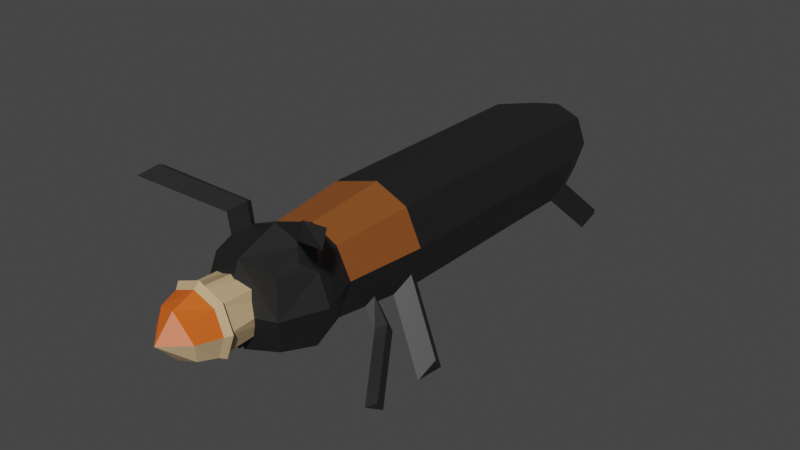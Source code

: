 # Source: grub.blend  (saved by Blender 2.82.7; exported with 4.5.12 LTS)
import bpy
from mathutils import Matrix  # noqa: F401  (used for matrix-valued properties, if any)

bpy.ops.wm.read_factory_settings(use_empty=True)
scene = bpy.context.scene
scene.name = 'Scene'

# ---- collections
col_collection = bpy.data.collections.new('Collection'); scene.collection.children.link(col_collection)

# ---- materials (node trees are filled in below, after node groups)
mat_grub = bpy.data.materials.new('grub')
mat_grub.alpha_threshold = 0.0
mat_grub.use_transparent_shadow = False
mat_grub.line_color = (0.0, 0.0, 0.0, 1.0)
mat_grub_face = bpy.data.materials.new('grub face')
mat_grub_face.use_transparent_shadow = False
mat_caneborer = bpy.data.materials.new('CaneBorer')
mat_caneborer.use_transparent_shadow = False
mat_thorax = bpy.data.materials.new('thorax')
mat_thorax.use_transparent_shadow = False

# ---- material node trees
mat_grub.use_nodes = True; mat_grub.node_tree.nodes.clear()
_N = mat_grub.node_tree.nodes; _L = mat_grub.node_tree.links
n0 = _N.new('ShaderNodeOutputMaterial'); n0.name = 'Material Output'; n0.location = (300, 300)
n1 = _N.new('ShaderNodeBsdfPrincipled'); n1.name = 'Principled BSDF'; n1.location = (10, 300)
n1.distribution = 'GGX'
n1.subsurface_method = 'BURLEY'
n1.inputs[0].default_value = (0.5926, 0.4084, 0.2266, 1.0)
n1.inputs[2].default_value = 0.4
n1.inputs[3].default_value = 1.45
n1.inputs[27].default_value = (0.0, 0.0, 0.0, 1.0)
n1.inputs[28].default_value = 1.0
_L.new(n1.outputs[0], n0.inputs[0])
n0.is_active_output = True
mat_grub_face.use_nodes = True; mat_grub_face.node_tree.nodes.clear()
_N = mat_grub_face.node_tree.nodes; _L = mat_grub_face.node_tree.links
n0 = _N.new('ShaderNodeOutputMaterial'); n0.name = 'Material Output'; n0.location = (300, 300)
n1 = _N.new('ShaderNodeBsdfPrincipled'); n1.name = 'Principled BSDF'; n1.location = (10, 300)
n1.distribution = 'GGX'
n1.subsurface_method = 'BURLEY'
n1.inputs[0].default_value = (0.723, 0.1163, 0.01115, 1.0)
n1.inputs[3].default_value = 1.45
n1.inputs[27].default_value = (0.0, 0.0, 0.0, 1.0)
n1.inputs[28].default_value = 1.0
_L.new(n1.outputs[0], n0.inputs[0])
n0.is_active_output = True
mat_caneborer.use_nodes = True; mat_caneborer.node_tree.nodes.clear()
_N = mat_caneborer.node_tree.nodes; _L = mat_caneborer.node_tree.links
n0 = _N.new('ShaderNodeOutputMaterial'); n0.name = 'Material Output'; n0.location = (300, 300)
n1 = _N.new('ShaderNodeBsdfPrincipled'); n1.name = 'Principled BSDF'; n1.location = (10, 300)
n1.distribution = 'GGX'
n1.subsurface_method = 'BURLEY'
n1.inputs[0].default_value = (0.01222, 0.01222, 0.01222, 1.0)
n1.inputs[3].default_value = 1.45
n1.inputs[27].default_value = (0.0, 0.0, 0.0, 1.0)
n1.inputs[28].default_value = 1.0
_L.new(n1.outputs[0], n0.inputs[0])
n0.is_active_output = True
mat_thorax.use_nodes = True; mat_thorax.node_tree.nodes.clear()
_N = mat_thorax.node_tree.nodes; _L = mat_thorax.node_tree.links
n0 = _N.new('ShaderNodeOutputMaterial'); n0.name = 'Material Output'; n0.location = (300, 300)
n1 = _N.new('ShaderNodeBsdfPrincipled'); n1.name = 'Principled BSDF'; n1.location = (10, 300)
n1.distribution = 'GGX'
n1.subsurface_method = 'BURLEY'
n1.inputs[0].default_value = (0.2598, 0.07727, 0.01569, 1.0)
n1.inputs[3].default_value = 1.45
n1.inputs[27].default_value = (0.0, 0.0, 0.0, 1.0)
n1.inputs[28].default_value = 1.0
_L.new(n1.outputs[0], n0.inputs[0])
n0.is_active_output = True

# ---- world
world_world = bpy.data.worlds.new('World'); scene.world = world_world
world_world.use_nodes = True; world_world.node_tree.nodes.clear()
_N = world_world.node_tree.nodes; _L = world_world.node_tree.links
n0 = _N.new('ShaderNodeOutputWorld'); n0.name = 'World Output'; n0.location = (300, 300)
n1 = _N.new('ShaderNodeBackground'); n1.name = 'Background'; n1.location = (10, 300)
n1.inputs[0].default_value = (0.05088, 0.05088, 0.05088, 1.0)
_L.new(n1.outputs[0], n0.inputs[0])
n0.is_active_output = True
world_world.color = (0.05088, 0.05088, 0.05088)
world_world.use_sun_shadow = False
world_world.sun_shadow_jitter_overblur = 0.0

# ---- meshes
me_cube = bpy.data.meshes.new('Cube')
me_cube.from_pydata([(0.2146, -0.05286, 0.297), (0.2146, -0.05286, -0.2994), (0.1814, -1.471, 0.2638), (0.1814, -1.471, -0.2662), (-0.3818, -0.05286, 0.297), (-0.3818, -0.05286, -0.2994), (-0.3486, -1.471, 0.2638), (-0.3486, -1.471, -0.2662), (-0.4067, -1.206, -0.3243), (-0.0836, 0.01248, -0.3647), (0.2799, 0.01248, -0.001199), (-0.4067, -1.529, -0.001199), (0.2395, -1.529, -0.001199), (-0.4471, 0.01248, -0.001199), (-0.0836, -1.529, 0.3219), (0.2395, -1.206, 0.3219), (-0.0836, -1.529, -0.3243), (-0.4067, -1.206, 0.3219), (-0.0836, 0.01248, 0.3623), (0.2395, -1.206, -0.3243), (-0.0836, -1.206, 0.4438), (-0.0836, -1.823, -0.001199), (-0.5286, -1.206, -0.001199), (-0.0836, -1.206, -0.4462), (0.3614, -1.206, -0.001199), (0.1252, 0.9926, -0.449), (0.5363, 1.604, 0.2638), (0.5363, 1.604, -0.2662), (0.006278, 1.604, 0.2638), (0.006278, 1.604, -0.2662), (0.2713, 1.662, -0.3243), (0.5944, 1.662, -0.001199), (-0.0518, 1.662, -0.001199), (0.2713, 1.662, 0.3219), (0.2713, 1.904, -0.001199), (-0.2421, 0.9121, -0.3685), (0.5729, 0.9926, -0.001199), (0.4924, 0.9121, -0.3685), (0.4924, 0.9121, 0.3661), (0.1252, 0.9926, 0.4466), (-0.2421, 0.9121, 0.3661), (-0.3226, 0.9926, -0.001199), (-0.4609, -1.122, -0.3636), (0.2872, -1.122, 0.3845), (-0.4609, -1.122, 0.3845), (0.2872, -1.122, -0.3636), (-0.08683, -1.122, 0.5256), (-0.602, -1.122, 0.01044), (-0.08683, -1.122, -0.5047), (0.4283, -1.122, 0.01044), (0.3061, 0.03213, 0.4034), (0.3061, 0.03213, -0.3825), (-0.4799, 0.03213, 0.4034), (-0.4799, 0.03213, -0.3825), (-0.08691, 0.1182, -0.4687), (0.3922, 0.1182, 0.01043), (-0.566, 0.1182, 0.01043), (-0.08691, 0.1182, 0.4895), (0.08917, 1.163, -0.5787), (-0.371, 1.062, -0.4779), (0.6501, 1.163, -0.01773), (0.5493, 1.062, -0.4779), (0.5493, 1.062, 0.4424), (0.08917, 1.163, 0.5432), (-0.371, 1.062, 0.4424), (-0.4718, 1.163, -0.01773), (0.08917, 1.147, -0.4006), (-0.2249, 1.078, -0.3318), (0.4721, 1.147, -0.01773), (0.4033, 1.078, -0.3318), (0.4033, 1.078, 0.2964), (0.08917, 1.147, 0.3652), (-0.2249, 1.078, 0.2964), (-0.2938, 1.147, -0.01773), (0.2031, 0.04342, 0.3004), (0.2031, 0.04342, -0.2795), (-0.3769, 0.04342, 0.3004), (-0.3769, 0.04342, -0.2795), (-0.08691, 0.107, -0.3431), (0.2666, 0.107, 0.01043), (-0.4404, 0.107, 0.01043), (-0.08691, 0.107, 0.364), (-0.31, -1.122, -0.2128), (0.1364, -1.122, 0.2336), (-0.31, -1.122, 0.2336), (0.1364, -1.122, -0.2128), (-0.08683, -1.122, 0.3178), (-0.3942, -1.122, 0.01044), (-0.08683, -1.122, -0.297), (0.2206, -1.122, 0.01044)], [], [(0, 18, 20, 15), (18, 4, 17, 20), (20, 17, 6, 14), (15, 20, 14, 2), (3, 12, 21, 16), (12, 2, 14, 21), (21, 14, 6, 11), (16, 21, 11, 7), (7, 11, 22, 8), (11, 6, 17, 22), (22, 17, 4, 13), (8, 22, 13, 5), (5, 9, 23, 8), (9, 1, 19, 23), (23, 19, 3, 16), (8, 23, 16, 7), (1, 10, 24, 19), (10, 0, 15, 24), (24, 15, 2, 12), (19, 24, 12, 3), (41, 40, 28, 32), (39, 38, 26, 33), (25, 35, 29, 30), (36, 37, 27, 31), (29, 32, 34, 30), (32, 28, 33, 34), (34, 33, 26, 31), (30, 34, 31, 27), (38, 36, 31, 26), (37, 25, 30, 27), (35, 41, 32, 29), (40, 39, 33, 28), (4, 18, 39, 40), (5, 13, 41, 35), (1, 9, 25, 37), (0, 10, 36, 38), (10, 1, 37, 36), (9, 5, 35, 25), (18, 0, 38, 39), (13, 4, 40, 41), (19, 23, 48, 45), (22, 8, 42, 47), (17, 22, 47, 44), (20, 15, 43, 46), (17, 20, 46, 44), (24, 19, 45, 49), (15, 24, 49, 43), (23, 8, 42, 48), (10, 0, 50, 55), (9, 1, 51, 54), (13, 5, 53, 56), (18, 4, 52, 57), (1, 10, 55, 51), (5, 9, 54, 53), (0, 18, 57, 50), (4, 13, 56, 52), (41, 40, 64, 65), (25, 35, 59, 58), (38, 36, 60, 62), (35, 41, 65, 59), (39, 38, 62, 63), (36, 37, 61, 60), (37, 25, 58, 61), (40, 39, 63, 64), (61, 58, 66, 69), (64, 63, 71, 72), (65, 64, 72, 73), (58, 59, 67, 66), (62, 60, 68, 70), (59, 65, 73, 67), (63, 62, 70, 71), (60, 61, 69, 68), (50, 57, 81, 74), (56, 53, 77, 80), (51, 55, 79, 75), (53, 54, 78, 77), (57, 52, 76, 81), (52, 56, 80, 76), (55, 50, 74, 79), (54, 51, 75, 78), (46, 43, 83, 86), (43, 49, 89, 83), (45, 48, 88, 85), (44, 47, 87, 84), (44, 46, 86, 84), (49, 45, 85, 89), (48, 42, 82, 88), (47, 42, 82, 87)])
me_cube.polygons.foreach_set('material_index', [0, 0, 1, 1, 0, 1, 1, 0, 0, 1, 0, 0, 0, 0, 0, 0, 0, 0, 1, 0, 0, 0, 0, 0, 0, 0, 0, 0, 0, 0, 0, 0, 0, 0, 0, 0, 0, 0, 0, 0, 0, 0, 0, 0, 0, 0, 0, 0, 0, 0, 0, 0, 0, 0, 0, 0, 0, 0, 0, 0, 0, 0, 0, 0, 0, 0, 0, 0, 0, 0, 0, 0, 0, 0, 0, 0, 0, 0, 0, 0, 0, 0, 0, 0, 0, 0, 0, 0])
_uv = me_cube.uv_layers.new(name='UVMap')
_uv.uv.foreach_set('vector', [0.6667, 0.4583, 0.7552, 0.4948, 0.7517, 0.625, 0.6319, 0.625, 0.7552, 0.4948, 0.875, 0.5, 0.875, 0.625, 0.7517, 0.625, 0.7517, 0.625, 0.875, 0.625, 0.875, 0.75, 0.7552, 0.7552, 0.6319, 0.625, 0.7517, 0.625, 0.7552, 0.7552, 0.6667, 0.7917, 0.3333, 0.7917, 0.5, 0.7569, 0.5, 0.8767, 0.3698, 0.8802, 0.5, 0.7569, 0.6667, 0.7917, 0.6302, 0.8802, 0.5, 0.8767, 0.5, 0.8767, 0.6302, 0.8802, 0.625, 1.0, 0.5, 1.0, 0.3698, 0.8802, 0.5, 0.8767, 0.5, 1.0, 0.375, 1.0, 0.375, 0.0, 0.5, 0.0, 0.5, 0.125, 0.375, 0.125, 0.5, 0.0, 0.625, 0.0, 0.625, 0.125, 0.5, 0.125, 0.5, 0.125, 0.625, 0.125, 0.625, 0.25, 0.5, 0.25, 0.375, 0.125, 0.5, 0.125, 0.5, 0.25, 0.375, 0.25, 0.125, 0.5, 0.2448, 0.4948, 0.2483, 0.625, 0.125, 0.625, 0.2448, 0.4948, 0.3333, 0.4583, 0.3681, 0.625, 0.2483, 0.625, 0.2483, 0.625, 0.3681, 0.625, 0.3333, 0.7917, 0.2448, 0.7552, 0.125, 0.625, 0.2483, 0.625, 0.2448, 0.7552, 0.125, 0.75, 0.3333, 0.4583, 0.5, 0.4931, 0.5, 0.625, 0.3681, 0.625, 0.5, 0.4931, 0.6667, 0.4583, 0.6319, 0.625, 0.5, 0.625, 0.5, 0.625, 0.6319, 0.625, 0.6667, 0.7917, 0.5, 0.7569, 0.3681, 0.625, 0.5, 0.625, 0.5, 0.7569, 0.3333, 0.7917, 0.5, 0.25, 0.625, 0.25, 0.625, 0.25, 0.5, 0.25, 0.7552, 0.4948, 0.6667, 0.4583, 0.6667, 0.4583, 0.7552, 0.4948, 0.2448, 0.4948, 0.125, 0.5, 0.125, 0.5, 0.2448, 0.4948, 0.5, 0.4931, 0.3333, 0.4583, 0.3333, 0.4583, 0.5, 0.4931, 0.375, 0.25, 0.5, 0.25, 0.5, 0.3733, 0.3698, 0.3698, 0.5, 0.25, 0.625, 0.25, 0.6302, 0.3698, 0.5, 0.3733, 0.5, 0.3733, 0.6302, 0.3698, 0.6667, 0.4583, 0.5, 0.4931, 0.3698, 0.3698, 0.5, 0.3733, 0.5, 0.4931, 0.3333, 0.4583, 0.6667, 0.4583, 0.5, 0.4931, 0.5, 0.4931, 0.6667, 0.4583, 0.3333, 0.4583, 0.2448, 0.4948, 0.2448, 0.4948, 0.3333, 0.4583, 0.375, 0.25, 0.5, 0.25, 0.5, 0.25, 0.375, 0.25, 0.875, 0.5, 0.7552, 0.4948, 0.7552, 0.4948, 0.875, 0.5, 0.875, 0.5, 0.7552, 0.4948, 0.7552, 0.4948, 0.875, 0.5, 0.375, 0.25, 0.5, 0.25, 0.5, 0.25, 0.375, 0.25, 0.3333, 0.4583, 0.2448, 0.4948, 0.2448, 0.4948, 0.3333, 0.4583, 0.6667, 0.4583, 0.5, 0.4931, 0.5, 0.4931, 0.6667, 0.4583, 0.5, 0.4931, 0.3333, 0.4583, 0.3333, 0.4583, 0.5, 0.4931, 0.2448, 0.4948, 0.125, 0.5, 0.125, 0.5, 0.2448, 0.4948, 0.7552, 0.4948, 0.6667, 0.4583, 0.6667, 0.4583, 0.7552, 0.4948, 0.5, 0.25, 0.625, 0.25, 0.625, 0.25, 0.5, 0.25, 0.3681, 0.625, 0.2483, 0.625, 0.2483, 0.625, 0.3681, 0.625, 0.5, 0.125, 0.375, 0.125, 0.375, 0.125, 0.5, 0.125, 0.625, 0.125, 0.5, 0.125, 0.5, 0.125, 0.625, 0.125, 0.7517, 0.625, 0.6319, 0.625, 0.6319, 0.625, 0.7517, 0.625, 0.875, 0.625, 0.7517, 0.625, 0.7517, 0.625, 0.875, 0.625, 0.5, 0.625, 0.3681, 0.625, 0.3681, 0.625, 0.5, 0.625, 0.6319, 0.625, 0.5, 0.625, 0.5, 0.625, 0.6319, 0.625, 0.2483, 0.625, 0.125, 0.625, 0.125, 0.625, 0.2483, 0.625, 0.5, 0.4931, 0.6667, 0.4583, 0.6667, 0.4583, 0.5, 0.4931, 0.2448, 0.4948, 0.3333, 0.4583, 0.3333, 0.4583, 0.2448, 0.4948, 0.5, 0.25, 0.375, 0.25, 0.375, 0.25, 0.5, 0.25, 0.7552, 0.4948, 0.875, 0.5, 0.875, 0.5, 0.7552, 0.4948, 0.3333, 0.4583, 0.5, 0.4931, 0.5, 0.4931, 0.3333, 0.4583, 0.125, 0.5, 0.2448, 0.4948, 0.2448, 0.4948, 0.125, 0.5, 0.6667, 0.4583, 0.7552, 0.4948, 0.7552, 0.4948, 0.6667, 0.4583, 0.625, 0.25, 0.5, 0.25, 0.5, 0.25, 0.625, 0.25, 0.5, 0.25, 0.625, 0.25, 0.625, 0.25, 0.5, 0.25, 0.2448, 0.4948, 0.125, 0.5, 0.125, 0.5, 0.2448, 0.4948, 0.6667, 0.4583, 0.5, 0.4931, 0.5, 0.4931, 0.6667, 0.4583, 0.375, 0.25, 0.5, 0.25, 0.5, 0.25, 0.375, 0.25, 0.7552, 0.4948, 0.6667, 0.4583, 0.6667, 0.4583, 0.7552, 0.4948, 0.5, 0.4931, 0.3333, 0.4583, 0.3333, 0.4583, 0.5, 0.4931, 0.3333, 0.4583, 0.2448, 0.4948, 0.2448, 0.4948, 0.3333, 0.4583, 0.875, 0.5, 0.7552, 0.4948, 0.7552, 0.4948, 0.875, 0.5, 0.3333, 0.4583, 0.2448, 0.4948, 0.2448, 0.4948, 0.3333, 0.4583, 0.875, 0.5, 0.7552, 0.4948, 0.7552, 0.4948, 0.875, 0.5, 0.5, 0.25, 0.625, 0.25, 0.625, 0.25, 0.5, 0.25, 0.2448, 0.4948, 0.125, 0.5, 0.125, 0.5, 0.2448, 0.4948, 0.6667, 0.4583, 0.5, 0.4931, 0.5, 0.4931, 0.6667, 0.4583, 0.375, 0.25, 0.5, 0.25, 0.5, 0.25, 0.375, 0.25, 0.7552, 0.4948, 0.6667, 0.4583, 0.6667, 0.4583, 0.7552, 0.4948, 0.5, 0.4931, 0.3333, 0.4583, 0.3333, 0.4583, 0.5, 0.4931, 0.6667, 0.4583, 0.7552, 0.4948, 0.7552, 0.4948, 0.6667, 0.4583, 0.5, 0.25, 0.375, 0.25, 0.375, 0.25, 0.5, 0.25, 0.3333, 0.4583, 0.5, 0.4931, 0.5, 0.4931, 0.3333, 0.4583, 0.125, 0.5, 0.2448, 0.4948, 0.2448, 0.4948, 0.125, 0.5, 0.7552, 0.4948, 0.875, 0.5, 0.875, 0.5, 0.7552, 0.4948, 0.625, 0.25, 0.5, 0.25, 0.5, 0.25, 0.625, 0.25, 0.5, 0.4931, 0.6667, 0.4583, 0.6667, 0.4583, 0.5, 0.4931, 0.2448, 0.4948, 0.3333, 0.4583, 0.3333, 0.4583, 0.2448, 0.4948, 0.7517, 0.625, 0.6319, 0.625, 0.6319, 0.625, 0.7517, 0.625, 0.6319, 0.625, 0.5, 0.625, 0.5, 0.625, 0.6319, 0.625, 0.3681, 0.625, 0.2483, 0.625, 0.2483, 0.625, 0.3681, 0.625, 0.625, 0.125, 0.5, 0.125, 0.5, 0.125, 0.625, 0.125, 0.875, 0.625, 0.7517, 0.625, 0.7517, 0.625, 0.875, 0.625, 0.5, 0.625, 0.3681, 0.625, 0.3681, 0.625, 0.5, 0.625, 0.2483, 0.625, 0.125, 0.625, 0.125, 0.625, 0.2483, 0.625, 0.5, 0.125, 0.375, 0.125, 0.375, 0.125, 0.5, 0.125])
me_cube.materials.append(mat_grub)
me_cube.materials.append(mat_grub_face)
me_cube.use_remesh_preserve_volume = False
me_cube.use_remesh_preserve_attributes = False
me_cube.use_mirror_vertex_groups = False
me_cube.update()
me_cube_001 = bpy.data.meshes.new('Cube.001')
me_cube_001.from_pydata([(-0.5, -0.5, -0.5), (-0.5, -0.5, 0.5), (-0.5, 0.5, -0.5), (-0.5, 0.5, 0.5), (0.5, -0.5, -0.5), (0.5, -0.5, 0.5), (0.5, 0.5, -0.5), (0.5, 0.5, 0.5), (-0.6096, 9.313e-10, -0.6096), (-0.6096, -0.6096, -1.863e-09), (-0.5735, 0.1613, 0.8857), (-0.6096, 0.6096, -2.794e-09), (1.583e-08, 0.6096, -0.6096), (-5.588e-09, 0.6096, 0.6096), (0.6096, 0.6096, -2.794e-09), (0.6096, -1.676e-08, -0.6096), (-0.4237, -0.03567, 1.002), (0.6096, -0.6096, -2.794e-09), (-1.211e-08, -0.6096, -0.6096), (-9.313e-10, -0.6096, 0.6096), (-0.8395, -1.211e-08, 5.588e-09), (1.205, 1.661, -1.527), (0.8395, -1.304e-08, 5.588e-09), (-9.313e-09, -0.8395, 4.657e-09), (0.0, -5.588e-09, -0.8395), (-9.313e-10, -1.397e-08, 0.8395), (0.9868, 1.481, -1.575), (-0.5959, 1.678, 0.5959), (1.186, 1.207, -1.509), (0.5959, 1.678, 0.5959), (-0.7265, 1.809, -8.282e-10), (1.74e-08, 1.809, -0.7265), (-8.13e-09, 1.809, 0.7265), (0.7265, 1.809, -8.282e-10), (-0.4256, 6.015, -0.4256), (-0.5959, 5.334, 0.5959), (1.252, 1.481, -1.31), (0.5959, 5.334, 0.5959), (-0.7265, 5.465, -8.282e-10), (1.74e-08, 5.465, -0.7265), (-8.13e-09, 5.465, 0.7265), (0.7265, 5.465, -8.282e-10), (-0.4256, 6.015, 0.4256), (0.4256, 6.015, -0.4256), (0.4256, 6.015, 0.4256), (-0.5189, 6.109, 5.517e-08), (7.798e-08, 6.109, -0.5189), (5.974e-08, 6.109, 0.5189), (0.5189, 6.109, 5.517e-08), (7.243e-08, 6.304, 6.152e-08), (-0.4199, -8.838e-09, 0.6811), (-0.5671, 0.1936, 0.5671), (-0.6811, -8.258e-09, 0.4199), (-0.5671, -0.1936, 0.5671), (0.4199, -5.63e-09, 0.6811), (0.5671, -0.1936, 0.5671), (0.6811, -5.34e-09, 0.4199), (0.5671, 0.1936, 0.5671), (-0.6895, -0.03567, 0.7359), (-0.5735, -0.2327, 0.8857), (0.4306, -0.03567, 1.002), (0.5804, -0.2327, 0.8857), (0.6963, -0.03567, 0.7359), (0.5804, 0.1613, 0.8857), (-1.262, -0.5375, 1.4), (-1.112, -0.7345, 1.516), (-1.378, -0.7345, 1.25), (-1.262, -0.9315, 1.4), (1.161, -0.6921, 1.516), (1.311, -0.8891, 1.4), (1.427, -0.6921, 1.25), (1.311, -0.4951, 1.4), (-0.5422, 5.549, -0.5422), (-0.3782, 5.382, -0.6437), (-0.5959, 5.106, -0.5959), (-0.6437, 5.382, -0.3782), (-0.5959, 1.906, -0.5959), (-0.3782, 1.726, -0.6437), (-0.5775, 1.452, -0.5775), (-0.6437, 1.726, -0.3782), (0.5775, 1.452, -0.5775), (0.3782, 1.726, -0.6437), (0.5959, 1.906, -0.5959), (0.6437, 1.726, -0.3782), (0.5959, 5.106, -0.5959), (0.3782, 5.382, -0.6437), (0.5422, 5.549, -0.5422), (0.6437, 5.382, -0.3782), (0.8314, 6.057, -1.036), (0.7837, 5.782, -1.254), (0.5659, 6.057, -1.302), (0.7299, 6.225, -1.2), (-1.25, 5.382, -1.385), (-1.148, 5.549, -1.549), (-0.9844, 5.382, -1.651), (-1.202, 5.106, -1.603), (-1.25, 1.726, -1.385), (-1.202, 1.906, -1.603), (-0.9844, 1.726, -1.651), (-1.184, 1.452, -1.584), (-6.859e-09, 1.209, 0.6681), (0.548, 1.089, 0.548), (0.6681, 1.209, -1.811e-09), (-0.6681, 1.209, -1.811e-09), (-0.548, 1.089, 0.548), (0.7047, 0.9288, -0.785), (0.8381, 1.014, -0.7043), (1.652e-08, 1.138, -0.6611), (0.5363, 0.9455, -0.5363), (0.4345, 1.075, -0.5691), (0.5548, 1.173, -0.5548), (0.5698, 1.089, -0.4375), (-0.5684, 1.073, -0.437), (-0.5533, 1.154, -0.5533), (-0.4336, 1.06, -0.5677), (-0.5347, 0.9261, -0.5347), (0.7162, 1.092, -0.8263), (0.8716, 1.08, -0.8292), (1.215, 0.4893, -1.549), (1.182, 0.4231, -1.424), (1.06, 0.501, -1.546), (1.048, 0.3383, -1.505), (-0.9404, 1.054, -0.9534), (-0.9032, 1.072, -0.7783), (-0.9038, 0.93, -0.7642), (-1.029, 0.9508, -0.8499), (-1.126, 0.2802, -1.531), (-1.089, 0.2975, -1.356), (-1.09, 0.1559, -1.342), (-1.214, 0.1768, -1.428)], [], [(0, 9, 20, 8), (13, 3, 51, 50, 25), (9, 1, 53, 52, 20), (8, 20, 11, 2), (113, 112, 103, 30, 79, 78), (102, 111, 110, 80, 83, 33), (100, 101, 29, 32), (33, 83, 82, 84, 87, 41), (6, 14, 22, 15), (55, 54, 25, 19, 5), (14, 7, 57, 56, 22), (15, 22, 17, 4), (4, 17, 23, 18), (17, 5, 19, 23), (23, 19, 1, 9), (18, 23, 9, 0), (2, 12, 24, 8), (12, 6, 15, 24), (24, 15, 4, 18), (8, 24, 18, 0), (22, 56, 55, 5, 17), (7, 13, 25, 54, 57), (20, 52, 51, 3, 11), (61, 62, 70, 69), (39, 73, 72, 34, 46), (76, 79, 30, 38, 75, 74), (32, 29, 37, 40), (86, 85, 39, 46, 43), (101, 102, 33, 29), (104, 100, 32, 27), (82, 81, 31, 39, 85, 84), (103, 104, 27, 30), (28, 26, 21, 36), (38, 35, 42, 45), (41, 87, 86, 43, 48), (35, 40, 47, 42), (29, 33, 41, 37), (27, 32, 40, 35), (6, 12, 107, 109, 108), (30, 27, 35, 38), (34, 45, 49, 46), (45, 42, 47, 49), (49, 47, 44, 48), (46, 49, 48, 43), (40, 37, 44, 47), (107, 114, 113, 78, 77, 31), (31, 77, 76, 74, 73, 39), (37, 41, 48, 44), (52, 53, 59, 58), (54, 55, 61, 60), (25, 50, 53, 1, 19), (16, 10, 64, 65), (50, 51, 10, 16), (55, 56, 62, 61), (57, 54, 60, 63), (51, 52, 58, 10), (53, 50, 16, 59), (56, 57, 63, 62), (65, 64, 66, 67), (68, 69, 70, 71), (58, 59, 67, 66), (59, 16, 65, 67), (60, 61, 69, 68), (63, 60, 68, 71), (10, 58, 66, 64), (62, 63, 71, 70), (75, 72, 93, 92), (73, 74, 95, 94), (82, 83, 36, 21), (84, 85, 90, 89), (72, 75, 38, 45, 34), (89, 90, 91, 88), (80, 81, 26, 28), (85, 86, 91, 90), (87, 84, 89, 88), (81, 82, 21, 26), (83, 80, 28, 36), (86, 87, 88, 91), (93, 94, 95, 92), (97, 98, 99, 96), (78, 79, 96, 99), (76, 77, 98, 97), (74, 75, 92, 95), (72, 73, 94, 93), (77, 78, 99, 98), (79, 76, 97, 96), (11, 3, 104, 103), (3, 13, 100, 104), (7, 14, 102, 101), (13, 7, 101, 100), (12, 2, 115, 114, 107), (117, 106, 119, 118), (2, 11, 103, 112, 115), (110, 109, 107, 31, 81, 80), (109, 110, 117, 116), (115, 112, 123, 122), (14, 6, 108, 111, 102), (111, 108, 105, 106), (110, 111, 106, 117), (108, 109, 116, 105), (121, 120, 118, 119), (105, 116, 120, 121), (116, 117, 118, 120), (106, 105, 121, 119), (124, 125, 129, 128), (114, 115, 122, 125), (112, 113, 124, 123), (113, 114, 125, 124), (127, 128, 129, 126), (122, 123, 127, 126), (125, 122, 126, 129), (123, 124, 128, 127)])
me_cube_001.polygons.foreach_set('material_index', [0, 0, 0, 0, 0, 0, 1, 0, 0, 0, 0, 0, 0, 0, 0, 0, 0, 0, 0, 0, 0, 0, 0, 0, 0, 0, 0, 0, 1, 1, 0, 1, 0, 0, 0, 0, 0, 0, 0, 0, 0, 0, 0, 0, 0, 0, 0, 0, 0, 0, 0, 0, 0, 0, 0, 0, 0, 0, 0, 0, 0, 0, 0, 0, 0, 0, 0, 0, 0, 0, 0, 0, 0, 0, 0, 0, 0, 0, 0, 0, 0, 0, 0, 0, 0, 0, 1, 1, 1, 1, 0, 0, 0, 0, 0, 0, 0, 0, 0, 0, 0, 0, 0, 0, 0, 0, 0, 0, 0, 0, 0, 0])
_uv = me_cube_001.uv_layers.new(name='UVMap')
_uv.uv.foreach_set('vector', [0.375, 0.0, 0.5, 0.0, 0.5, 0.125, 0.375, 0.125, 0.7552, 0.4948, 0.875, 0.5, 0.875, 0.5766, 0.8366, 0.625, 0.7517, 0.625, 0.5, 0.0, 0.625, 0.0, 0.625, 0.07659, 0.5861, 0.125, 0.5, 0.125, 0.375, 0.125, 0.5, 0.125, 0.5, 0.25, 0.375, 0.25, 0.375, 0.25, 0.3996, 0.25, 0.5, 0.25, 0.5, 0.25, 0.4207, 0.25, 0.375, 0.25, 0.5, 0.4931, 0.3663, 0.4652, 0.3333, 0.4583, 0.3333, 0.4583, 0.3942, 0.471, 0.5, 0.4931, 0.7552, 0.4948, 0.6667, 0.4583, 0.6667, 0.4583, 0.7552, 0.4948, 0.5, 0.4931, 0.3942, 0.471, 0.3333, 0.4583, 0.3333, 0.4583, 0.3942, 0.471, 0.5, 0.4931, 0.3333, 0.4583, 0.5, 0.4931, 0.5, 0.625, 0.3681, 0.625, 0.6454, 0.6895, 0.6692, 0.625, 0.7517, 0.625, 0.7552, 0.7552, 0.6667, 0.7917, 0.5, 0.4931, 0.6667, 0.4583, 0.6454, 0.5605, 0.5909, 0.625, 0.5, 0.625, 0.3681, 0.625, 0.5, 0.625, 0.5, 0.7569, 0.3333, 0.7917, 0.3333, 0.7917, 0.5, 0.7569, 0.5, 0.8767, 0.3698, 0.8802, 0.5, 0.7569, 0.6667, 0.7917, 0.6302, 0.8802, 0.5, 0.8767, 0.5, 0.8767, 0.6302, 0.8802, 0.625, 1.0, 0.5, 1.0, 0.3698, 0.8802, 0.5, 0.8767, 0.5, 1.0, 0.375, 1.0, 0.125, 0.5, 0.2448, 0.4948, 0.2483, 0.625, 0.125, 0.625, 0.2448, 0.4948, 0.3333, 0.4583, 0.3681, 0.625, 0.2483, 0.625, 0.2483, 0.625, 0.3681, 0.625, 0.3333, 0.7917, 0.2448, 0.7552, 0.125, 0.625, 0.2483, 0.625, 0.2448, 0.7552, 0.125, 0.75, 0.5, 0.625, 0.5909, 0.625, 0.6454, 0.6895, 0.6667, 0.7917, 0.5, 0.7569, 0.6667, 0.4583, 0.7552, 0.4948, 0.7517, 0.625, 0.6692, 0.625, 0.6454, 0.5605, 0.5, 0.125, 0.5861, 0.125, 0.625, 0.1734, 0.625, 0.25, 0.5, 0.25, 0.6454, 0.6895, 0.5909, 0.625, 0.5909, 0.625, 0.6454, 0.6895, 0.2448, 0.4948, 0.1688, 0.4981, 0.125, 0.5, 0.125, 0.5, 0.2448, 0.4948, 0.375, 0.25, 0.4207, 0.25, 0.5, 0.25, 0.5, 0.25, 0.4207, 0.25, 0.375, 0.25, 0.7552, 0.4948, 0.6667, 0.4583, 0.6667, 0.4583, 0.7552, 0.4948, 0.3333, 0.4583, 0.301, 0.4717, 0.2448, 0.4948, 0.2448, 0.4948, 0.3333, 0.4583, 0.6667, 0.4583, 0.5, 0.4931, 0.5, 0.4931, 0.6667, 0.4583, 0.875, 0.5, 0.7552, 0.4948, 0.7552, 0.4948, 0.875, 0.5, 0.3333, 0.4583, 0.301, 0.4717, 0.2448, 0.4948, 0.2448, 0.4948, 0.301, 0.4717, 0.3333, 0.4583, 0.5, 0.25, 0.625, 0.25, 0.625, 0.25, 0.5, 0.25, 0.3333, 0.4583, 0.301, 0.4717, 0.3333, 0.4583, 0.3942, 0.471, 0.5, 0.25, 0.625, 0.25, 0.625, 0.25, 0.5, 0.25, 0.5, 0.4931, 0.3942, 0.471, 0.3333, 0.4583, 0.3333, 0.4583, 0.5, 0.4931, 0.875, 0.5, 0.7552, 0.4948, 0.7552, 0.4948, 0.875, 0.5, 0.6667, 0.4583, 0.5, 0.4931, 0.5, 0.4931, 0.6667, 0.4583, 0.875, 0.5, 0.7552, 0.4948, 0.7552, 0.4948, 0.875, 0.5, 0.3333, 0.4583, 0.2448, 0.4948, 0.2448, 0.4948, 0.3153, 0.4658, 0.3333, 0.4583, 0.5, 0.25, 0.625, 0.25, 0.625, 0.25, 0.5, 0.25, 0.375, 0.25, 0.5, 0.25, 0.5, 0.3733, 0.3698, 0.3698, 0.5, 0.25, 0.625, 0.25, 0.6302, 0.3698, 0.5, 0.3733, 0.5, 0.3733, 0.6302, 0.3698, 0.6667, 0.4583, 0.5, 0.4931, 0.3698, 0.3698, 0.5, 0.3733, 0.5, 0.4931, 0.3333, 0.4583, 0.7552, 0.4948, 0.6667, 0.4583, 0.6667, 0.4583, 0.7552, 0.4948, 0.2448, 0.4948, 0.1493, 0.4989, 0.125, 0.5, 0.125, 0.5, 0.1688, 0.4981, 0.2448, 0.4948, 0.2448, 0.4948, 0.1688, 0.4981, 0.125, 0.5, 0.125, 0.5, 0.1688, 0.4981, 0.2448, 0.4948, 0.6667, 0.4583, 0.5, 0.4931, 0.5, 0.4931, 0.6667, 0.4583, 0.5861, 0.125, 0.625, 0.07659, 0.625, 0.07659, 0.5861, 0.125, 0.6692, 0.625, 0.6454, 0.6895, 0.6454, 0.6895, 0.6692, 0.625, 0.7517, 0.625, 0.8366, 0.625, 0.875, 0.6734, 0.875, 0.75, 0.7552, 0.7552, 0.8366, 0.625, 0.875, 0.5766, 0.875, 0.5766, 0.8366, 0.625, 0.8366, 0.625, 0.875, 0.5766, 0.875, 0.5766, 0.8366, 0.625, 0.6454, 0.6895, 0.5909, 0.625, 0.5909, 0.625, 0.6454, 0.6895, 0.6454, 0.5605, 0.6692, 0.625, 0.6692, 0.625, 0.6454, 0.5605, 0.625, 0.1734, 0.5861, 0.125, 0.5861, 0.125, 0.625, 0.1734, 0.875, 0.6734, 0.8366, 0.625, 0.8366, 0.625, 0.875, 0.6734, 0.5909, 0.625, 0.6454, 0.5605, 0.6454, 0.5605, 0.5909, 0.625, 0.8366, 0.625, 0.8703, 0.625, 0.875, 0.6309, 0.875, 0.6734, 0.6692, 0.625, 0.6454, 0.6895, 0.5909, 0.625, 0.6454, 0.5605, 0.5861, 0.125, 0.625, 0.07659, 0.625, 0.07659, 0.5861, 0.125, 0.875, 0.6734, 0.8366, 0.625, 0.8366, 0.625, 0.875, 0.6734, 0.6692, 0.625, 0.6454, 0.6895, 0.6454, 0.6895, 0.6692, 0.625, 0.6454, 0.5605, 0.6692, 0.625, 0.6692, 0.625, 0.6454, 0.5605, 0.625, 0.1734, 0.5861, 0.125, 0.5861, 0.125, 0.625, 0.1734, 0.5909, 0.625, 0.6454, 0.5605, 0.6454, 0.5605, 0.5909, 0.625, 0.4207, 0.25, 0.375, 0.25, 0.375, 0.25, 0.4207, 0.25, 0.1688, 0.4981, 0.125, 0.5, 0.125, 0.5, 0.1688, 0.4981, 0.3333, 0.4583, 0.3942, 0.471, 0.3942, 0.471, 0.3333, 0.4583, 0.3333, 0.4583, 0.301, 0.4717, 0.301, 0.4717, 0.3333, 0.4583, 0.375, 0.25, 0.4207, 0.25, 0.5, 0.25, 0.5, 0.25, 0.375, 0.25, 0.3333, 0.4583, 0.301, 0.4717, 0.3333, 0.4583, 0.3942, 0.471, 0.3333, 0.4583, 0.301, 0.4717, 0.301, 0.4717, 0.3333, 0.4583, 0.301, 0.4717, 0.3333, 0.4583, 0.3333, 0.4583, 0.301, 0.4717, 0.3942, 0.471, 0.3333, 0.4583, 0.3333, 0.4583, 0.3942, 0.471, 0.301, 0.4717, 0.3333, 0.4583, 0.3333, 0.4583, 0.301, 0.4717, 0.3942, 0.471, 0.3333, 0.4583, 0.3333, 0.4583, 0.3942, 0.471, 0.3333, 0.4583, 0.3942, 0.471, 0.3942, 0.471, 0.3333, 0.4583, 0.375, 0.25, 0.375, 0.25, 0.375, 0.25, 0.4207, 0.25, 0.375, 0.25, 0.375, 0.25, 0.375, 0.25, 0.4207, 0.25, 0.375, 0.25, 0.4207, 0.25, 0.4207, 0.25, 0.375, 0.25, 0.125, 0.5, 0.1688, 0.4981, 0.1688, 0.4981, 0.125, 0.5, 0.375, 0.25, 0.4207, 0.25, 0.4207, 0.25, 0.375, 0.25, 0.125, 0.5, 0.1688, 0.4981, 0.1688, 0.4981, 0.125, 0.5, 0.1688, 0.4981, 0.125, 0.5, 0.125, 0.5, 0.1688, 0.4981, 0.4207, 0.25, 0.375, 0.25, 0.375, 0.25, 0.4207, 0.25, 0.5, 0.25, 0.625, 0.25, 0.625, 0.25, 0.5, 0.25, 0.875, 0.5, 0.7552, 0.4948, 0.7552, 0.4948, 0.875, 0.5, 0.6667, 0.4583, 0.5, 0.4931, 0.5, 0.4931, 0.6667, 0.4583, 0.7552, 0.4948, 0.6667, 0.4583, 0.6667, 0.4583, 0.7552, 0.4948, 0.2448, 0.4948, 0.125, 0.5, 0.125, 0.5, 0.1493, 0.4989, 0.2448, 0.4948, 0.3333, 0.4583, 0.3663, 0.4652, 0.3663, 0.4652, 0.3333, 0.4583, 0.375, 0.25, 0.5, 0.25, 0.5, 0.25, 0.3996, 0.25, 0.375, 0.25, 0.3333, 0.4583, 0.3153, 0.4658, 0.2448, 0.4948, 0.2448, 0.4948, 0.301, 0.4717, 0.3333, 0.4583, 0.3153, 0.4658, 0.3333, 0.4583, 0.3333, 0.4583, 0.3153, 0.4658, 0.375, 0.25, 0.3996, 0.25, 0.3996, 0.25, 0.375, 0.25, 0.5, 0.4931, 0.3333, 0.4583, 0.3333, 0.4583, 0.3663, 0.4652, 0.5, 0.4931, 0.3663, 0.4652, 0.3333, 0.4583, 0.3333, 0.4583, 0.3663, 0.4652, 0.3333, 0.4583, 0.3663, 0.4652, 0.3663, 0.4652, 0.3333, 0.4583, 0.3333, 0.4583, 0.3153, 0.4658, 0.3153, 0.4658, 0.3333, 0.4583, 0.3333, 0.4583, 0.3153, 0.4658, 0.3333, 0.4583, 0.3663, 0.4652, 0.3333, 0.4583, 0.3153, 0.4658, 0.3153, 0.4658, 0.3333, 0.4583, 0.3153, 0.4658, 0.3333, 0.4583, 0.3333, 0.4583, 0.3153, 0.4658, 0.3663, 0.4652, 0.3333, 0.4583, 0.3333, 0.4583, 0.3663, 0.4652, 0.125, 0.5, 0.1493, 0.4989, 0.1493, 0.4989, 0.125, 0.5, 0.1493, 0.4989, 0.125, 0.5, 0.125, 0.5, 0.1493, 0.4989, 0.3996, 0.25, 0.375, 0.25, 0.375, 0.25, 0.3996, 0.25, 0.125, 0.5, 0.1493, 0.4989, 0.1493, 0.4989, 0.125, 0.5, 0.3996, 0.25, 0.3807, 0.25, 0.375, 0.25, 0.375, 0.25, 0.375, 0.25, 0.3996, 0.25, 0.3996, 0.25, 0.375, 0.25, 0.1493, 0.4989, 0.125, 0.5, 0.125, 0.5, 0.1493, 0.4989, 0.3996, 0.25, 0.375, 0.25, 0.375, 0.25, 0.3996, 0.25])
me_cube_001.materials.append(mat_caneborer)
me_cube_001.materials.append(mat_thorax)
me_cube_001.use_remesh_fix_poles = True
me_cube_001.use_remesh_preserve_attributes = False
me_cube_001.use_mirror_vertex_groups = False
me_cube_001.update()

# ---- objects
ob_grub = bpy.data.objects.new('grub', me_cube)
ob_caneborer = bpy.data.objects.new('caneBorer', me_cube_001)

# ---- transforms, parenting, visibility, modifiers, constraints
ob_grub.location = (0.0, 0.0, 0.0)
ob_grub.scale = (2.0, 2.0, 2.0)
ob_grub.lock_rotations_4d = False
ob_grub.empty_display_type = 'ARROWS'
ob_grub.lineart.crease_threshold = 0.0
ob_caneborer.location = (0.0, 0.0, 0.0)
ob_caneborer.scale = (2.0, 2.0, 2.0)
ob_caneborer.lineart.crease_threshold = 0.0

# ---- collection membership
col_collection.objects.link(ob_grub)
col_collection.objects.link(ob_caneborer)

# ---- scene / render settings (as saved in the file)
scene.frame_start = 1; scene.frame_end = 250; scene.frame_set(1)
scene.render.engine = 'BLENDER_EEVEE_NEXT'
scene.cycles.use_denoising = False
scene.cycles.samples = 128
scene.cycles.sampling_pattern = 'TABULATED_SOBOL'
scene.cycles.use_adaptive_sampling = False
scene.cycles.use_light_tree = False
scene.view_settings.view_transform = 'Filmic'
bpy.context.view_layer.update()

# ---- added for rendering (the .blend has no active camera and no usable light): camera, sun
cam_auto = bpy.data.cameras.new('AutoCamera')
cam_auto.lens = 50.0
cam_auto.sensor_width = 36.0
cam_auto.clip_end = 1000.0
ob_auto_camera = bpy.data.objects.new('AutoCamera', cam_auto)
scene.collection.objects.link(ob_auto_camera)
ob_auto_camera.location = (17.0035, -15.8638, 13.429)
ob_auto_camera.rotation_euler = (1.09748, -7.21219e-08, 0.694738)
scene.camera = ob_auto_camera
light_auto_sun = bpy.data.lights.new('AutoSun', 'SUN')
light_auto_sun.energy = 3.0
light_auto_sun.angle = 0.0523599
ob_auto_sun = bpy.data.objects.new('AutoSun', light_auto_sun)
scene.collection.objects.link(ob_auto_sun)
ob_auto_sun.rotation_euler = (0.872665, 0.174533, 0.523599)
bpy.context.view_layer.update()
